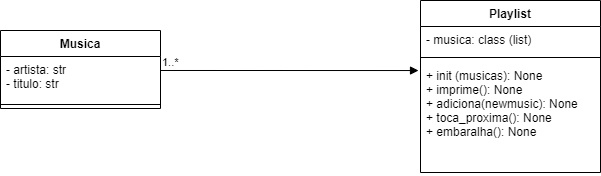

The diagram above was exported from draw.io. Its source (the exported page's mxGraphModel, read from the mxfile embedded in the PNG):
<mxGraphModel dx="782" dy="450" grid="1" gridSize="10" guides="1" tooltips="1" connect="1" arrows="1" fold="1" page="1" pageScale="1" pageWidth="827" pageHeight="1169" math="0" shadow="0">
  <root>
    <mxCell id="0" />
    <mxCell id="1" parent="0" />
    <mxCell id="Tuz6tl2JE1hHo07A-SD7-1" value="Musica" style="swimlane;fontStyle=1;align=center;verticalAlign=top;childLayout=stackLayout;horizontal=1;startSize=26;horizontalStack=0;resizeParent=1;resizeParentMax=0;resizeLast=0;collapsible=1;marginBottom=0;labelBackgroundColor=default;" vertex="1" parent="1">
      <mxGeometry x="160" y="150" width="160" height="78" as="geometry" />
    </mxCell>
    <mxCell id="Tuz6tl2JE1hHo07A-SD7-2" value="- artista: str&#10;- titulo: str" style="text;strokeColor=none;fillColor=none;align=left;verticalAlign=top;spacingLeft=4;spacingRight=4;overflow=hidden;rotatable=0;points=[[0,0.5],[1,0.5]];portConstraint=eastwest;labelBackgroundColor=default;" vertex="1" parent="Tuz6tl2JE1hHo07A-SD7-1">
      <mxGeometry y="26" width="160" height="44" as="geometry" />
    </mxCell>
    <mxCell id="Tuz6tl2JE1hHo07A-SD7-3" value="" style="line;strokeWidth=1;fillColor=none;align=left;verticalAlign=middle;spacingTop=-1;spacingLeft=3;spacingRight=3;rotatable=0;labelPosition=right;points=[];portConstraint=eastwest;labelBackgroundColor=default;" vertex="1" parent="Tuz6tl2JE1hHo07A-SD7-1">
      <mxGeometry y="70" width="160" height="8" as="geometry" />
    </mxCell>
    <mxCell id="Tuz6tl2JE1hHo07A-SD7-5" value="Playlist" style="swimlane;fontStyle=1;align=center;verticalAlign=top;childLayout=stackLayout;horizontal=1;startSize=26;horizontalStack=0;resizeParent=1;resizeParentMax=0;resizeLast=0;collapsible=1;marginBottom=0;labelBackgroundColor=default;" vertex="1" parent="1">
      <mxGeometry x="580" y="120" width="180" height="172" as="geometry">
        <mxRectangle x="530" y="120" width="70" height="26" as="alternateBounds" />
      </mxGeometry>
    </mxCell>
    <mxCell id="Tuz6tl2JE1hHo07A-SD7-6" value="- musica: class (list)" style="text;strokeColor=none;fillColor=none;align=left;verticalAlign=top;spacingLeft=4;spacingRight=4;overflow=hidden;rotatable=0;points=[[0,0.5],[1,0.5]];portConstraint=eastwest;labelBackgroundColor=default;" vertex="1" parent="Tuz6tl2JE1hHo07A-SD7-5">
      <mxGeometry y="26" width="180" height="26" as="geometry" />
    </mxCell>
    <mxCell id="Tuz6tl2JE1hHo07A-SD7-7" value="" style="line;strokeWidth=1;fillColor=none;align=left;verticalAlign=middle;spacingTop=-1;spacingLeft=3;spacingRight=3;rotatable=0;labelPosition=right;points=[];portConstraint=eastwest;labelBackgroundColor=default;" vertex="1" parent="Tuz6tl2JE1hHo07A-SD7-5">
      <mxGeometry y="52" width="180" height="10" as="geometry" />
    </mxCell>
    <mxCell id="Tuz6tl2JE1hHo07A-SD7-8" value="+ init (musicas): None&#10;+ imprime(): None&#10;+ adiciona(newmusic): None&#10;+ toca_proxima(): None&#10;+ embaralha(): None" style="text;strokeColor=none;fillColor=none;align=left;verticalAlign=top;spacingLeft=4;spacingRight=4;overflow=hidden;rotatable=0;points=[[0,0.5],[1,0.5]];portConstraint=eastwest;labelBackgroundColor=default;" vertex="1" parent="Tuz6tl2JE1hHo07A-SD7-5">
      <mxGeometry y="62" width="180" height="110" as="geometry" />
    </mxCell>
    <mxCell id="Tuz6tl2JE1hHo07A-SD7-23" value="" style="endArrow=block;endFill=1;html=1;edgeStyle=orthogonalEdgeStyle;align=left;verticalAlign=top;rounded=0;exitX=1;exitY=0.318;exitDx=0;exitDy=0;exitPerimeter=0;entryX=-0.011;entryY=0.073;entryDx=0;entryDy=0;entryPerimeter=0;labelBackgroundColor=default;" edge="1" parent="1" source="Tuz6tl2JE1hHo07A-SD7-2" target="Tuz6tl2JE1hHo07A-SD7-8">
      <mxGeometry x="-1" relative="1" as="geometry">
        <mxPoint x="413.5" y="188.5" as="sourcePoint" />
        <mxPoint x="573.5" y="188.5" as="targetPoint" />
      </mxGeometry>
    </mxCell>
    <mxCell id="Tuz6tl2JE1hHo07A-SD7-24" value="1..*" style="edgeLabel;resizable=0;html=1;align=left;verticalAlign=bottom;labelBackgroundColor=default;" connectable="0" vertex="1" parent="Tuz6tl2JE1hHo07A-SD7-23">
      <mxGeometry x="-1" relative="1" as="geometry" />
    </mxCell>
  </root>
</mxGraphModel>